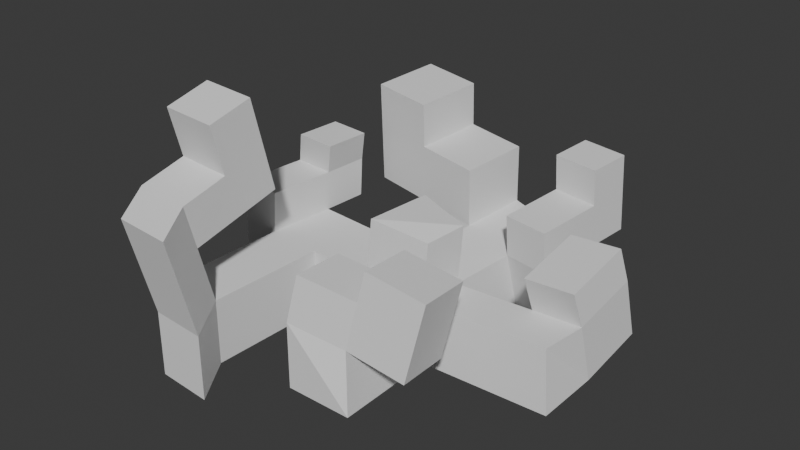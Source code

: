 # Source: 001-Primer_objeto.blend  (saved by Blender 5.0.119; exported with 4.5.12 LTS)
import bpy
from mathutils import Matrix  # noqa: F401  (used for matrix-valued properties, if any)

bpy.ops.wm.read_factory_settings(use_empty=True)
scene = bpy.context.scene
scene.name = 'Scene'

# ---- collections
col_collection = bpy.data.collections.new('Collection'); scene.collection.children.link(col_collection)

# ---- world
world_world = bpy.data.worlds.new('World'); scene.world = world_world
world_world.use_nodes = True; world_world.node_tree.nodes.clear()
_N = world_world.node_tree.nodes; _L = world_world.node_tree.links
n0 = _N.new('ShaderNodeOutputWorld'); n0.name = 'World Output'; n0.location = (200, 100)
n1 = _N.new('ShaderNodeBackground'); n1.name = 'Background'; n1.location = (-200, 100)
n1.inputs[0].default_value = (0.05088, 0.05088, 0.05088, 1.0)
_L.new(n1.outputs[0], n0.inputs[0])
n0.is_active_output = True
world_world.color = (0.05088, 0.05088, 0.05088)
world_world.sun_shadow_jitter_overblur = 0.0

# ---- meshes
me_cube_002 = bpy.data.meshes.new('Cube.002')
me_cube_002.from_pydata([(-1.0, -1.0, -1.0), (-0.9864, -1.008, 0.9796), (-1.0, 1.0, -1.0), (-0.8538, 1.119, 0.943), (1.0, -1.0, -1.0), (0.6485, -0.631, 0.6368), (1.0, 1.0, -1.0), (0.9399, 0.52, 0.8109), (-0.794, -2.804, -0.8006), (-0.7805, -2.812, 1.179), (0.8545, -2.435, 0.8362), (1.206, -2.804, -0.8006), (-0.5411, 3.06, 1.122), (-0.6873, 2.941, -0.8205), (1.313, 2.941, -0.8205), (1.253, 2.461, 0.9904), (-0.7271, -1.122, 2.905), (-0.5945, 1.005, 2.869), (1.199, 0.4056, 2.737), (0.9078, -0.7453, 2.563), (-3.059, 1.067, -0.9181), (-3.059, -0.9331, -0.9181), (-3.045, -0.9412, 1.062), (-2.913, 1.186, 1.025), (3.569, 0.2599, 1.116), (3.63, 0.7399, -0.6945), (3.63, -1.26, -0.6945), (3.278, -0.891, 0.9423), (-4.707, 1.12, -0.8525), (-4.707, -0.8796, -0.8525), (-4.693, -0.8876, 1.127), (-4.56, 1.239, 1.091), (5.137, 0.1048, 1.299), (5.197, 0.5849, -0.5123), (5.197, -1.415, -0.5123), (4.846, -1.046, 1.124), (-0.2168, 5.072, 1.309), (-0.363, 4.953, -0.6344), (1.637, 4.953, -0.6344), (1.577, 4.473, 1.176), (-0.6005, -4.499, -0.6134), (-0.587, -4.507, 1.366), (1.048, -4.13, 1.023), (1.399, -4.499, -0.6134), (1.103, -2.254, 2.222), (-0.5317, -2.631, 2.565), (1.297, -3.949, 2.41), (-0.3382, -4.326, 2.752), (2.767, -3.971, 0.694), (2.573, -2.275, 0.5067), (3.016, -3.789, 2.08), (2.822, -2.094, 1.893), (1.452, -3.836, 3.275), (1.259, -2.14, 3.087), (3.171, -3.676, 2.945), (2.977, -1.981, 2.758), (2.651, 2.237, 0.9774), (2.711, 2.717, -0.8336), (2.975, 4.249, 1.163), (3.036, 4.729, -0.6475), (1.246, 2.341, 2.295), (1.57, 4.354, 2.482), (2.644, 2.117, 2.282), (2.968, 4.13, 2.469), (1.773, 5.692, 1.289), (3.172, 5.468, 1.276), (1.766, 5.572, 2.594), (3.165, 5.348, 2.581), (1.564, 4.252, 3.592), (2.962, 4.028, 3.579), (1.76, 5.471, 3.705), (3.159, 5.246, 3.692), (3.701, 2.199, 1.635), (3.761, 2.68, -0.176), (5.269, 2.044, 1.817), (5.329, 2.524, 0.006177), (4.995, -0.1539, 2.303), (3.427, 0.001133, 2.121), (5.126, 1.786, 2.821), (3.559, 1.941, 2.639), (-5.934, 1.16, -0.8036), (-5.934, -0.8397, -0.8036), (-5.921, -0.8477, 1.176), (-5.788, 1.279, 1.139), (-4.643, -0.8694, 2.366), (-4.51, 1.258, 2.329), (-5.871, -0.8295, 2.415), (-5.738, 1.298, 2.378), (-5.741, 2.745, 1.116), (-4.514, 2.705, 1.067), (-5.691, 2.763, 2.355), (-4.464, 2.723, 2.306), (-5.373, 1.018, 3.407), (-4.145, 0.9784, 3.358), (-5.326, 2.484, 3.383), (-4.098, 2.444, 3.334), (-2.454, 3.356, 1.248), (-2.6, 3.237, -0.6948), (-2.129, 5.369, 1.434), (-2.276, 5.25, -0.5087), (-0.123, 4.884, 3.179), (-0.4473, 2.872, 2.993), (-2.036, 5.181, 3.305), (-2.36, 3.168, 3.119), (-4.021, 5.662, 1.559), (-4.345, 3.65, 1.373), (-3.927, 5.474, 3.429), (-4.251, 3.461, 3.243), (-1.966, 5.041, 4.691), (-2.29, 3.029, 4.505), (-3.858, 5.335, 4.815), (-4.182, 3.322, 4.629), (-3.178, -4.572, -0.932), (-3.164, -4.58, 1.048), (-4.825, -4.518, -0.8664), (-4.812, -4.526, 1.113), (-2.602, -5.708, -1.258), (-2.589, -5.716, 0.7219), (-4.25, -5.654, -1.192), (-4.236, -5.663, 0.7875), (-3.109, -5.061, 2.825), (-4.757, -5.008, 2.891), (-2.533, -6.198, 2.5), (-4.181, -6.144, 2.565), (-3.068, -5.421, 4.152), (-4.716, -5.367, 4.217), (-2.492, -6.557, 3.826), (-4.14, -6.503, 3.892), (-3.05, -3.701, 3.192), (-4.698, -3.648, 3.257), (-3.009, -4.06, 4.518), (-4.657, -4.007, 4.584), (-2.993, -2.38, 3.548), (-4.641, -2.326, 3.614), (-2.952, -2.739, 4.875), (-4.6, -2.686, 4.94), (-2.963, -4.466, 6.016), (-4.61, -4.412, 6.082), (-2.905, -3.145, 6.372), (-4.553, -3.091, 6.438)], [], [(1, 3, 23, 22), (6, 2, 13, 14), (5, 4, 26, 27), (5, 1, 9, 10), (2, 6, 4, 0), (3, 1, 16, 17), (10, 9, 45, 44), (4, 5, 10, 11), (1, 0, 8, 9), (0, 4, 11, 8), (12, 15, 39, 36), (3, 7, 15, 12), (2, 3, 12, 13), (7, 6, 14, 15), (18, 17, 16, 19), (1, 5, 19, 16), (7, 3, 17, 18), (5, 7, 18, 19), (29, 21, 112, 114), (2, 0, 21, 20), (3, 2, 20, 23), (0, 1, 22, 21), (24, 27, 35, 32), (4, 6, 25, 26), (7, 5, 27, 24), (6, 7, 24, 25), (31, 28, 80, 83), (22, 23, 31, 30), (20, 21, 29, 28), (23, 20, 28, 31), (33, 32, 35, 34), (25, 24, 72, 73), (27, 26, 34, 35), (26, 25, 33, 34), (37, 36, 39, 38), (36, 37, 99, 98), (14, 38, 59, 57), (14, 13, 37, 38), (43, 42, 41, 40), (11, 10, 42, 43), (8, 11, 43, 40), (9, 8, 40, 41), (44, 45, 47, 46), (42, 10, 49, 48), (41, 42, 46, 47), (9, 41, 47, 45), (48, 49, 51, 50), (46, 42, 48, 50), (10, 44, 51, 49), (51, 44, 53, 55), (53, 52, 54, 55), (50, 51, 55, 54), (44, 46, 52, 53), (46, 50, 54, 52), (56, 57, 59, 58), (38, 39, 58, 59), (15, 14, 57, 56), (58, 39, 64, 65), (61, 60, 62, 63), (56, 58, 63, 62), (15, 56, 62, 60), (39, 15, 60, 61), (65, 64, 66, 67), (63, 58, 65, 67), (39, 61, 66, 64), (67, 66, 70, 71), (68, 69, 71, 70), (63, 67, 71, 69), (66, 61, 68, 70), (61, 63, 69, 68), (73, 72, 74, 75), (33, 25, 73, 75), (32, 33, 75, 74), (32, 74, 78, 76), (77, 76, 78, 79), (72, 24, 77, 79), (24, 32, 76, 77), (74, 72, 79, 78), (81, 82, 83, 80), (29, 30, 82, 81), (83, 82, 86, 87), (28, 29, 81, 80), (84, 85, 87, 86), (83, 87, 90, 88), (30, 31, 85, 84), (82, 30, 84, 86), (89, 88, 90, 91), (31, 83, 88, 89), (85, 31, 89, 91), (90, 87, 92, 94), (92, 93, 95, 94), (85, 91, 95, 93), (87, 85, 93, 92), (91, 90, 94, 95), (97, 96, 98, 99), (13, 12, 96, 97), (12, 36, 100, 101), (37, 13, 97, 99), (101, 100, 102, 103), (96, 12, 101, 103), (96, 103, 107, 105), (36, 98, 102, 100), (104, 105, 107, 106), (102, 98, 104, 106), (98, 96, 105, 104), (102, 106, 110, 108), (109, 108, 110, 111), (106, 107, 111, 110), (103, 102, 108, 109), (107, 103, 109, 111), (113, 115, 121, 120), (30, 29, 114, 115), (22, 30, 115, 113), (21, 22, 113, 112), (116, 117, 119, 118), (112, 113, 117, 116), (114, 112, 116, 118), (115, 114, 118, 119), (121, 123, 127, 125), (117, 113, 120, 122), (115, 119, 123, 121), (119, 117, 122, 123), (124, 125, 127, 126), (125, 124, 130, 131), (122, 120, 124, 126), (123, 122, 126, 127), (130, 128, 132, 134), (121, 125, 131, 129), (120, 121, 129, 128), (124, 120, 128, 130), (132, 133, 135, 134), (135, 131, 137, 139), (129, 131, 135, 133), (128, 129, 133, 132), (137, 136, 138, 139), (131, 130, 136, 137), (130, 134, 138, 136), (134, 135, 139, 138)])
_uv = me_cube_002.uv_layers.new(name='UVMap')
_uv.uv.foreach_set('vector', [0.625, 0.0, 0.625, 0.25, 0.625, 0.25, 0.625, 0.0, 0.375, 0.5, 0.125, 0.5, 0.125, 0.5, 0.375, 0.5, 0.625, 0.75, 0.375, 0.75, 0.375, 0.75, 0.625, 0.75, 0.625, 0.75, 0.875, 0.75, 0.875, 0.75, 0.625, 0.75, 0.125, 0.5, 0.375, 0.5, 0.375, 0.75, 0.125, 0.75, 0.625, 0.25, 0.625, 0.0, 0.625, 0.0, 0.625, 0.25, 0.625, 0.75, 0.875, 0.75, 0.875, 0.75, 0.625, 0.75, 0.375, 0.75, 0.625, 0.75, 0.625, 0.75, 0.375, 0.75, 0.625, 0.0, 0.375, 0.0, 0.375, 0.0, 0.625, 0.0, 0.125, 0.75, 0.375, 0.75, 0.375, 0.75, 0.125, 0.75, 0.875, 0.5, 0.625, 0.5, 0.625, 0.5, 0.875, 0.5, 0.875, 0.5, 0.625, 0.5, 0.625, 0.5, 0.875, 0.5, 0.375, 0.25, 0.625, 0.25, 0.625, 0.25, 0.375, 0.25, 0.625, 0.5, 0.375, 0.5, 0.375, 0.5, 0.625, 0.5, 0.625, 0.5, 0.875, 0.5, 0.875, 0.75, 0.625, 0.75, 0.875, 0.75, 0.625, 0.75, 0.625, 0.75, 0.875, 0.75, 0.625, 0.5, 0.875, 0.5, 0.875, 0.5, 0.625, 0.5, 0.625, 0.75, 0.625, 0.5, 0.625, 0.5, 0.625, 0.75, 0.125, 0.75, 0.125, 0.75, 0.125, 0.75, 0.125, 0.75, 0.125, 0.5, 0.125, 0.75, 0.125, 0.75, 0.125, 0.5, 0.625, 0.25, 0.375, 0.25, 0.375, 0.25, 0.625, 0.25, 0.375, 0.0, 0.625, 0.0, 0.625, 0.0, 0.375, 0.0, 0.625, 0.5, 0.625, 0.75, 0.625, 0.75, 0.625, 0.5, 0.375, 0.75, 0.375, 0.5, 0.375, 0.5, 0.375, 0.75, 0.625, 0.5, 0.625, 0.75, 0.625, 0.75, 0.625, 0.5, 0.375, 0.5, 0.625, 0.5, 0.625, 0.5, 0.375, 0.5, 0.625, 0.25, 0.375, 0.25, 0.375, 0.25, 0.625, 0.25, 0.625, 0.0, 0.625, 0.25, 0.625, 0.25, 0.625, 0.0, 0.125, 0.5, 0.125, 0.75, 0.125, 0.75, 0.125, 0.5, 0.625, 0.25, 0.375, 0.25, 0.375, 0.25, 0.625, 0.25, 0.375, 0.5, 0.625, 0.5, 0.625, 0.75, 0.375, 0.75, 0.375, 0.5, 0.625, 0.5, 0.625, 0.5, 0.375, 0.5, 0.625, 0.75, 0.375, 0.75, 0.375, 0.75, 0.625, 0.75, 0.375, 0.75, 0.375, 0.5, 0.375, 0.5, 0.375, 0.75, 0.375, 0.25, 0.625, 0.25, 0.625, 0.5, 0.375, 0.5, 0.625, 0.25, 0.375, 0.25, 0.375, 0.25, 0.625, 0.25, 0.375, 0.5, 0.375, 0.5, 0.375, 0.5, 0.375, 0.5, 0.375, 0.5, 0.125, 0.5, 0.125, 0.5, 0.375, 0.5, 0.375, 0.75, 0.625, 0.75, 0.625, 1.0, 0.375, 1.0, 0.375, 0.75, 0.625, 0.75, 0.625, 0.75, 0.375, 0.75, 0.125, 0.75, 0.375, 0.75, 0.375, 0.75, 0.125, 0.75, 0.625, 0.0, 0.375, 0.0, 0.375, 0.0, 0.625, 0.0, 0.625, 0.75, 0.875, 0.75, 0.875, 0.75, 0.625, 0.75, 0.625, 0.75, 0.625, 0.75, 0.625, 0.75, 0.625, 0.75, 0.625, 1.0, 0.625, 0.75, 0.625, 0.75, 0.625, 1.0, 0.625, 0.0, 0.625, 0.0, 0.625, 0.0, 0.625, 0.0, 0.625, 0.75, 0.625, 0.75, 0.625, 0.75, 0.625, 0.75, 0.625, 0.75, 0.625, 0.75, 0.625, 0.75, 0.625, 0.75, 0.625, 0.75, 0.625, 0.75, 0.625, 0.75, 0.625, 0.75, 0.625, 0.75, 0.625, 0.75, 0.625, 0.75, 0.625, 0.75, 0.625, 0.75, 0.625, 0.75, 0.625, 0.75, 0.625, 0.75, 0.625, 0.75, 0.625, 0.75, 0.625, 0.75, 0.625, 0.75, 0.625, 0.75, 0.625, 0.75, 0.625, 0.75, 0.625, 0.75, 0.625, 0.75, 0.625, 0.75, 0.625, 0.75, 0.625, 0.75, 0.625, 0.5, 0.375, 0.5, 0.375, 0.5, 0.625, 0.5, 0.375, 0.5, 0.625, 0.5, 0.625, 0.5, 0.375, 0.5, 0.625, 0.5, 0.375, 0.5, 0.375, 0.5, 0.625, 0.5, 0.625, 0.5, 0.625, 0.5, 0.625, 0.5, 0.625, 0.5, 0.625, 0.5, 0.625, 0.5, 0.625, 0.5, 0.625, 0.5, 0.625, 0.5, 0.625, 0.5, 0.625, 0.5, 0.625, 0.5, 0.625, 0.5, 0.625, 0.5, 0.625, 0.5, 0.625, 0.5, 0.625, 0.5, 0.625, 0.5, 0.625, 0.5, 0.625, 0.5, 0.625, 0.5, 0.625, 0.5, 0.625, 0.5, 0.625, 0.5, 0.625, 0.5, 0.625, 0.5, 0.625, 0.5, 0.625, 0.5, 0.625, 0.5, 0.625, 0.5, 0.625, 0.5, 0.625, 0.5, 0.625, 0.5, 0.625, 0.5, 0.625, 0.5, 0.625, 0.5, 0.625, 0.5, 0.625, 0.5, 0.625, 0.5, 0.625, 0.5, 0.625, 0.5, 0.625, 0.5, 0.625, 0.5, 0.625, 0.5, 0.625, 0.5, 0.625, 0.5, 0.625, 0.5, 0.625, 0.5, 0.625, 0.5, 0.625, 0.5, 0.625, 0.5, 0.625, 0.5, 0.375, 0.5, 0.625, 0.5, 0.625, 0.5, 0.375, 0.5, 0.375, 0.5, 0.375, 0.5, 0.375, 0.5, 0.375, 0.5, 0.625, 0.5, 0.375, 0.5, 0.375, 0.5, 0.625, 0.5, 0.625, 0.5, 0.625, 0.5, 0.625, 0.5, 0.625, 0.5, 0.625, 0.5, 0.625, 0.5, 0.625, 0.5, 0.625, 0.5, 0.625, 0.5, 0.625, 0.5, 0.625, 0.5, 0.625, 0.5, 0.625, 0.5, 0.625, 0.5, 0.625, 0.5, 0.625, 0.5, 0.625, 0.5, 0.625, 0.5, 0.625, 0.5, 0.625, 0.5, 0.375, 0.0, 0.625, 0.0, 0.625, 0.25, 0.375, 0.25, 0.375, 0.0, 0.625, 0.0, 0.625, 0.0, 0.375, 0.0, 0.625, 0.25, 0.625, 0.0, 0.625, 0.0, 0.625, 0.25, 0.125, 0.5, 0.125, 0.75, 0.125, 0.75, 0.125, 0.5, 0.625, 0.0, 0.625, 0.25, 0.625, 0.25, 0.625, 0.0, 0.625, 0.25, 0.625, 0.25, 0.625, 0.25, 0.625, 0.25, 0.625, 0.0, 0.625, 0.25, 0.625, 0.25, 0.625, 0.0, 0.625, 0.0, 0.625, 0.0, 0.625, 0.0, 0.625, 0.0, 0.625, 0.25, 0.625, 0.25, 0.625, 0.25, 0.625, 0.25, 0.625, 0.25, 0.625, 0.25, 0.625, 0.25, 0.625, 0.25, 0.625, 0.25, 0.625, 0.25, 0.625, 0.25, 0.625, 0.25, 0.625, 0.25, 0.625, 0.25, 0.625, 0.25, 0.625, 0.25, 0.625, 0.25, 0.625, 0.25, 0.625, 0.25, 0.625, 0.25, 0.625, 0.25, 0.625, 0.25, 0.625, 0.25, 0.625, 0.25, 0.625, 0.25, 0.625, 0.25, 0.625, 0.25, 0.625, 0.25, 0.625, 0.25, 0.625, 0.25, 0.625, 0.25, 0.625, 0.25, 0.375, 0.25, 0.625, 0.25, 0.625, 0.25, 0.375, 0.25, 0.375, 0.25, 0.625, 0.25, 0.625, 0.25, 0.375, 0.25, 0.875, 0.5, 0.875, 0.5, 0.875, 0.5, 0.875, 0.5, 0.125, 0.5, 0.125, 0.5, 0.125, 0.5, 0.125, 0.5, 0.875, 0.5, 0.875, 0.5, 0.875, 0.5, 0.875, 0.5, 0.625, 0.25, 0.625, 0.25, 0.625, 0.25, 0.625, 0.25, 0.625, 0.25, 0.625, 0.25, 0.625, 0.25, 0.625, 0.25, 0.625, 0.25, 0.625, 0.25, 0.625, 0.25, 0.625, 0.25, 0.625, 0.25, 0.625, 0.25, 0.625, 0.25, 0.625, 0.25, 0.625, 0.25, 0.625, 0.25, 0.625, 0.25, 0.625, 0.25, 0.625, 0.25, 0.625, 0.25, 0.625, 0.25, 0.625, 0.25, 0.625, 0.25, 0.625, 0.25, 0.625, 0.25, 0.625, 0.25, 0.875, 0.5, 0.875, 0.5, 0.875, 0.5, 0.875, 0.5, 0.625, 0.25, 0.625, 0.25, 0.625, 0.25, 0.625, 0.25, 0.875, 0.5, 0.875, 0.5, 0.875, 0.5, 0.875, 0.5, 0.625, 0.25, 0.625, 0.25, 0.625, 0.25, 0.625, 0.25, 0.625, 0.0, 0.625, 0.0, 0.625, 0.0, 0.625, 0.0, 0.625, 0.0, 0.375, 0.0, 0.375, 0.0, 0.625, 0.0, 0.625, 0.0, 0.625, 0.0, 0.625, 0.0, 0.625, 0.0, 0.375, 0.0, 0.625, 0.0, 0.625, 0.0, 0.375, 0.0, 0.375, 0.0, 0.625, 0.0, 0.625, 0.0, 0.375, 0.0, 0.375, 0.0, 0.625, 0.0, 0.625, 0.0, 0.375, 0.0, 0.125, 0.75, 0.125, 0.75, 0.125, 0.75, 0.125, 0.75, 0.625, 0.0, 0.375, 0.0, 0.375, 0.0, 0.625, 0.0, 0.625, 0.0, 0.625, 0.0, 0.625, 0.0, 0.625, 0.0, 0.625, 0.0, 0.625, 0.0, 0.625, 0.0, 0.625, 0.0, 0.625, 0.0, 0.625, 0.0, 0.625, 0.0, 0.625, 0.0, 0.625, 0.0, 0.625, 0.0, 0.625, 0.0, 0.625, 0.0, 0.625, 0.0, 0.625, 0.0, 0.625, 0.0, 0.625, 0.0, 0.625, 0.0, 0.625, 0.0, 0.625, 0.0, 0.625, 0.0, 0.625, 0.0, 0.625, 0.0, 0.625, 0.0, 0.625, 0.0, 0.625, 0.0, 0.625, 0.0, 0.625, 0.0, 0.625, 0.0, 0.625, 0.0, 0.625, 0.0, 0.625, 0.0, 0.625, 0.0, 0.625, 0.0, 0.625, 0.0, 0.625, 0.0, 0.625, 0.0, 0.625, 0.0, 0.625, 0.0, 0.625, 0.0, 0.625, 0.0, 0.625, 0.0, 0.625, 0.0, 0.625, 0.0, 0.625, 0.0, 0.625, 0.0, 0.625, 0.0, 0.625, 0.0, 0.625, 0.0, 0.625, 0.0, 0.625, 0.0, 0.625, 0.0, 0.625, 0.0, 0.625, 0.0, 0.625, 0.0, 0.625, 0.0, 0.625, 0.0, 0.625, 0.0, 0.625, 0.0, 0.625, 0.0, 0.625, 0.0, 0.625, 0.0, 0.625, 0.0, 0.625, 0.0, 0.625, 0.0, 0.625, 0.0, 0.625, 0.0, 0.625, 0.0, 0.625, 0.0, 0.625, 0.0, 0.625, 0.0, 0.625, 0.0, 0.625, 0.0, 0.625, 0.0, 0.625, 0.0, 0.625, 0.0, 0.625, 0.0])
me_cube_002.update()

# ---- objects
ob_cube = bpy.data.objects.new('Cube', me_cube_002)

# ---- transforms, parenting, visibility, modifiers, constraints
ob_cube.location = (-0.1913, 0.0, -0.1906)

# ---- collection membership
col_collection.objects.link(ob_cube)

# ---- scene / render settings (as saved in the file)
scene.frame_start = 1; scene.frame_end = 250; scene.frame_set(1)
scene.render.engine = 'BLENDER_EEVEE_NEXT'
scene.render.bake_bias = 0.0
scene.render.bake_samples = 0
scene.cycles.sampling_pattern = 'TABULATED_SOBOL'
scene.eevee.use_volume_custom_range = False
bpy.context.view_layer.update()

# ---- added for rendering (the .blend has no active camera and no usable light): camera, sun
cam_auto = bpy.data.cameras.new('AutoCamera')
cam_auto.lens = 50.0
cam_auto.sensor_width = 36.0
cam_auto.clip_end = 1000.0
ob_auto_camera = bpy.data.objects.new('AutoCamera', cam_auto)
scene.collection.objects.link(ob_auto_camera)
ob_auto_camera.location = (16.4684, -20.7874, 15.9694)
ob_auto_camera.rotation_euler = (1.09748, -7.21219e-08, 0.694738)
scene.camera = ob_auto_camera
light_auto_sun = bpy.data.lights.new('AutoSun', 'SUN')
light_auto_sun.energy = 3.0
light_auto_sun.angle = 0.0523599
ob_auto_sun = bpy.data.objects.new('AutoSun', light_auto_sun)
scene.collection.objects.link(ob_auto_sun)
ob_auto_sun.rotation_euler = (0.872665, 0.174533, 0.523599)
bpy.context.view_layer.update()
